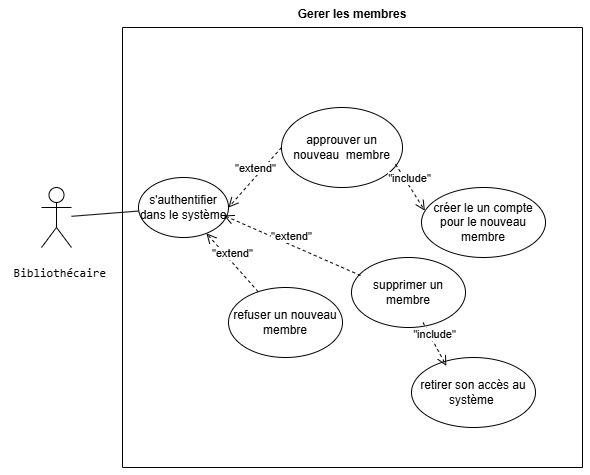

The diagram above was exported from draw.io. Its source (the exported page's mxGraphModel, read from the mxfile embedded in the PNG):
<mxGraphModel dx="1034" dy="578" grid="1" gridSize="10" guides="1" tooltips="1" connect="1" arrows="1" fold="1" page="1" pageScale="1" pageWidth="827" pageHeight="1169" math="0" shadow="0">
  <root>
    <mxCell id="0" />
    <mxCell id="1" parent="0" />
    <mxCell id="wYy9zySQiZ467sUo8bz9-1" value="Gerer les membres&#10;&#10;" style="swimlane;startSize=0;" vertex="1" parent="1">
      <mxGeometry x="171" y="210" width="460" height="440" as="geometry" />
    </mxCell>
    <mxCell id="wYy9zySQiZ467sUo8bz9-2" value="s'authentifier dans le système" style="ellipse;whiteSpace=wrap;html=1;" vertex="1" parent="wYy9zySQiZ467sUo8bz9-1">
      <mxGeometry x="16" y="150" width="90" height="60" as="geometry" />
    </mxCell>
    <mxCell id="wYy9zySQiZ467sUo8bz9-3" value="approuver un nouveau&amp;nbsp; membre" style="ellipse;whiteSpace=wrap;html=1;" vertex="1" parent="wYy9zySQiZ467sUo8bz9-1">
      <mxGeometry x="159" y="80" width="121" height="80" as="geometry" />
    </mxCell>
    <mxCell id="wYy9zySQiZ467sUo8bz9-4" value="&quot;extend&quot;" style="html=1;verticalAlign=bottom;endArrow=open;dashed=1;endSize=8;curved=0;rounded=0;exitX=0;exitY=0.5;exitDx=0;exitDy=0;entryX=1;entryY=0.5;entryDx=0;entryDy=0;" edge="1" parent="wYy9zySQiZ467sUo8bz9-1" source="wYy9zySQiZ467sUo8bz9-3" target="wYy9zySQiZ467sUo8bz9-2">
      <mxGeometry relative="1" as="geometry">
        <mxPoint x="176" y="172" as="sourcePoint" />
        <mxPoint x="68" y="214" as="targetPoint" />
      </mxGeometry>
    </mxCell>
    <mxCell id="wYy9zySQiZ467sUo8bz9-5" value="refuser un nouveau membre" style="ellipse;whiteSpace=wrap;html=1;" vertex="1" parent="wYy9zySQiZ467sUo8bz9-1">
      <mxGeometry x="106" y="260" width="114" height="70" as="geometry" />
    </mxCell>
    <mxCell id="wYy9zySQiZ467sUo8bz9-7" value="supprimer un membre" style="ellipse;whiteSpace=wrap;html=1;" vertex="1" parent="wYy9zySQiZ467sUo8bz9-1">
      <mxGeometry x="229" y="230" width="114" height="70" as="geometry" />
    </mxCell>
    <mxCell id="wYy9zySQiZ467sUo8bz9-9" value="créer le un compte pour le nouveau membre" style="ellipse;whiteSpace=wrap;html=1;" vertex="1" parent="wYy9zySQiZ467sUo8bz9-1">
      <mxGeometry x="299" y="160" width="124" height="70" as="geometry" />
    </mxCell>
    <mxCell id="wYy9zySQiZ467sUo8bz9-13" value="&quot;include&quot;" style="html=1;verticalAlign=bottom;endArrow=open;dashed=1;endSize=8;curved=0;rounded=0;entryX=0.027;entryY=0.331;entryDx=0;entryDy=0;entryPerimeter=0;exitX=0.942;exitY=0.709;exitDx=0;exitDy=0;exitPerimeter=0;" edge="1" parent="wYy9zySQiZ467sUo8bz9-1" source="wYy9zySQiZ467sUo8bz9-3" target="wYy9zySQiZ467sUo8bz9-9">
      <mxGeometry x="-0.0093" relative="1" as="geometry">
        <mxPoint x="358" y="265" as="sourcePoint" />
        <mxPoint x="365" y="196" as="targetPoint" />
        <mxPoint as="offset" />
      </mxGeometry>
    </mxCell>
    <mxCell id="wYy9zySQiZ467sUo8bz9-14" value="&quot;extend&quot;" style="html=1;verticalAlign=bottom;endArrow=open;dashed=1;endSize=8;curved=0;rounded=0;" edge="1" parent="wYy9zySQiZ467sUo8bz9-1" source="wYy9zySQiZ467sUo8bz9-5" target="wYy9zySQiZ467sUo8bz9-2">
      <mxGeometry relative="1" as="geometry">
        <mxPoint x="169" y="130" as="sourcePoint" />
        <mxPoint x="116" y="190" as="targetPoint" />
      </mxGeometry>
    </mxCell>
    <mxCell id="wYy9zySQiZ467sUo8bz9-15" value="&quot;extend&quot;" style="html=1;verticalAlign=bottom;endArrow=open;dashed=1;endSize=8;curved=0;rounded=0;entryX=0.949;entryY=0.633;entryDx=0;entryDy=0;entryPerimeter=0;exitX=0.079;exitY=0.257;exitDx=0;exitDy=0;exitPerimeter=0;" edge="1" parent="wYy9zySQiZ467sUo8bz9-1" source="wYy9zySQiZ467sUo8bz9-7" target="wYy9zySQiZ467sUo8bz9-2">
      <mxGeometry relative="1" as="geometry">
        <mxPoint x="146" y="274" as="sourcePoint" />
        <mxPoint x="94" y="216" as="targetPoint" />
      </mxGeometry>
    </mxCell>
    <mxCell id="wYy9zySQiZ467sUo8bz9-16" value="retirer son accès au système&amp;nbsp;" style="ellipse;whiteSpace=wrap;html=1;" vertex="1" parent="wYy9zySQiZ467sUo8bz9-1">
      <mxGeometry x="289" y="330" width="124" height="70" as="geometry" />
    </mxCell>
    <mxCell id="wYy9zySQiZ467sUo8bz9-17" value="&quot;include&quot;" style="html=1;verticalAlign=bottom;endArrow=open;dashed=1;endSize=8;curved=0;rounded=0;entryX=0.281;entryY=0.12;entryDx=0;entryDy=0;entryPerimeter=0;exitX=0.628;exitY=0.931;exitDx=0;exitDy=0;exitPerimeter=0;" edge="1" parent="wYy9zySQiZ467sUo8bz9-1" source="wYy9zySQiZ467sUo8bz9-7" target="wYy9zySQiZ467sUo8bz9-16">
      <mxGeometry x="-0.0093" relative="1" as="geometry">
        <mxPoint x="283" y="147" as="sourcePoint" />
        <mxPoint x="312" y="193" as="targetPoint" />
        <mxPoint as="offset" />
      </mxGeometry>
    </mxCell>
    <mxCell id="wYy9zySQiZ467sUo8bz9-11" value="&lt;pre&gt; Bibliothécaire&lt;/pre&gt;" style="shape=umlActor;verticalLabelPosition=bottom;verticalAlign=top;html=1;outlineConnect=0;" vertex="1" parent="1">
      <mxGeometry x="90" y="370" width="30" height="60" as="geometry" />
    </mxCell>
    <mxCell id="wYy9zySQiZ467sUo8bz9-12" value="" style="endArrow=none;html=1;rounded=0;" edge="1" parent="1" source="wYy9zySQiZ467sUo8bz9-11" target="wYy9zySQiZ467sUo8bz9-2">
      <mxGeometry width="50" height="50" relative="1" as="geometry">
        <mxPoint x="410" y="430" as="sourcePoint" />
        <mxPoint x="460" y="380" as="targetPoint" />
      </mxGeometry>
    </mxCell>
  </root>
</mxGraphModel>